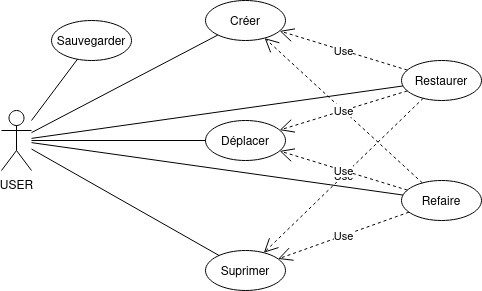

The diagram above was exported from draw.io. Its source (the exported page's mxGraphModel, read from the mxfile embedded in the PNG):
<mxGraphModel dx="779" dy="454" grid="1" gridSize="10" guides="1" tooltips="1" connect="1" arrows="1" fold="1" page="1" pageScale="1" pageWidth="827" pageHeight="1169" math="0" shadow="0">
  <root>
    <mxCell id="0" />
    <mxCell id="1" parent="0" />
    <mxCell id="F7TbQDbfEOCPqo7bxJSW-1" value="USER" style="shape=umlActor;verticalLabelPosition=bottom;verticalAlign=top;html=1;outlineConnect=0;" vertex="1" parent="1">
      <mxGeometry x="170" y="160" width="30" height="60" as="geometry" />
    </mxCell>
    <mxCell id="F7TbQDbfEOCPqo7bxJSW-2" value="Créer" style="ellipse;whiteSpace=wrap;html=1;" vertex="1" parent="1">
      <mxGeometry x="374" y="50" width="80" height="40" as="geometry" />
    </mxCell>
    <mxCell id="F7TbQDbfEOCPqo7bxJSW-4" value="Déplacer" style="ellipse;whiteSpace=wrap;html=1;" vertex="1" parent="1">
      <mxGeometry x="374" y="170" width="80" height="40" as="geometry" />
    </mxCell>
    <mxCell id="F7TbQDbfEOCPqo7bxJSW-5" value="Sauvegarder" style="ellipse;whiteSpace=wrap;html=1;" vertex="1" parent="1">
      <mxGeometry x="220" y="70" width="80" height="40" as="geometry" />
    </mxCell>
    <mxCell id="F7TbQDbfEOCPqo7bxJSW-6" value="Suprimer " style="ellipse;whiteSpace=wrap;html=1;" vertex="1" parent="1">
      <mxGeometry x="374" y="300" width="80" height="40" as="geometry" />
    </mxCell>
    <mxCell id="F7TbQDbfEOCPqo7bxJSW-9" value="Refaire" style="ellipse;whiteSpace=wrap;html=1;" vertex="1" parent="1">
      <mxGeometry x="570" y="230" width="80" height="40" as="geometry" />
    </mxCell>
    <mxCell id="F7TbQDbfEOCPqo7bxJSW-10" value="Restaurer " style="ellipse;whiteSpace=wrap;html=1;" vertex="1" parent="1">
      <mxGeometry x="570" y="110" width="80" height="40" as="geometry" />
    </mxCell>
    <mxCell id="F7TbQDbfEOCPqo7bxJSW-11" value="" style="endArrow=none;html=1;rounded=0;" edge="1" parent="1" source="F7TbQDbfEOCPqo7bxJSW-1" target="F7TbQDbfEOCPqo7bxJSW-2">
      <mxGeometry width="50" height="50" relative="1" as="geometry">
        <mxPoint x="270" y="210" as="sourcePoint" />
        <mxPoint x="320" y="160" as="targetPoint" />
      </mxGeometry>
    </mxCell>
    <mxCell id="F7TbQDbfEOCPqo7bxJSW-12" value="" style="endArrow=none;html=1;rounded=0;" edge="1" parent="1" source="F7TbQDbfEOCPqo7bxJSW-1" target="F7TbQDbfEOCPqo7bxJSW-4">
      <mxGeometry width="50" height="50" relative="1" as="geometry">
        <mxPoint x="220" y="223" as="sourcePoint" />
        <mxPoint x="354" y="163" as="targetPoint" />
      </mxGeometry>
    </mxCell>
    <mxCell id="F7TbQDbfEOCPqo7bxJSW-13" value="" style="endArrow=none;html=1;rounded=0;" edge="1" parent="1" source="F7TbQDbfEOCPqo7bxJSW-1" target="F7TbQDbfEOCPqo7bxJSW-6">
      <mxGeometry width="50" height="50" relative="1" as="geometry">
        <mxPoint x="230" y="233" as="sourcePoint" />
        <mxPoint x="364" y="173" as="targetPoint" />
      </mxGeometry>
    </mxCell>
    <mxCell id="F7TbQDbfEOCPqo7bxJSW-14" value="" style="endArrow=none;html=1;rounded=0;" edge="1" parent="1" source="F7TbQDbfEOCPqo7bxJSW-1" target="F7TbQDbfEOCPqo7bxJSW-5">
      <mxGeometry width="50" height="50" relative="1" as="geometry">
        <mxPoint x="240" y="243" as="sourcePoint" />
        <mxPoint x="374" y="183" as="targetPoint" />
      </mxGeometry>
    </mxCell>
    <mxCell id="F7TbQDbfEOCPqo7bxJSW-16" value="Use" style="endArrow=open;endSize=12;dashed=1;html=1;rounded=0;" edge="1" parent="1" source="F7TbQDbfEOCPqo7bxJSW-10" target="F7TbQDbfEOCPqo7bxJSW-6">
      <mxGeometry width="160" relative="1" as="geometry">
        <mxPoint x="270" y="360" as="sourcePoint" />
        <mxPoint x="430" y="360" as="targetPoint" />
      </mxGeometry>
    </mxCell>
    <mxCell id="F7TbQDbfEOCPqo7bxJSW-17" value="Use" style="endArrow=open;endSize=12;dashed=1;html=1;rounded=0;" edge="1" parent="1" source="F7TbQDbfEOCPqo7bxJSW-10" target="F7TbQDbfEOCPqo7bxJSW-2">
      <mxGeometry width="160" relative="1" as="geometry">
        <mxPoint x="571" y="205" as="sourcePoint" />
        <mxPoint x="489" y="195" as="targetPoint" />
      </mxGeometry>
    </mxCell>
    <mxCell id="F7TbQDbfEOCPqo7bxJSW-18" value="Use" style="endArrow=open;endSize=12;dashed=1;html=1;rounded=0;fontStyle=0;" edge="1" parent="1" source="F7TbQDbfEOCPqo7bxJSW-9" target="F7TbQDbfEOCPqo7bxJSW-4">
      <mxGeometry width="160" relative="1" as="geometry">
        <mxPoint x="581" y="215" as="sourcePoint" />
        <mxPoint x="499" y="205" as="targetPoint" />
      </mxGeometry>
    </mxCell>
    <mxCell id="F7TbQDbfEOCPqo7bxJSW-19" value="Use" style="endArrow=open;endSize=12;dashed=1;html=1;rounded=0;" edge="1" parent="1" source="F7TbQDbfEOCPqo7bxJSW-9" target="F7TbQDbfEOCPqo7bxJSW-6">
      <mxGeometry width="160" relative="1" as="geometry">
        <mxPoint x="521" y="205" as="sourcePoint" />
        <mxPoint x="439" y="195" as="targetPoint" />
      </mxGeometry>
    </mxCell>
    <mxCell id="F7TbQDbfEOCPqo7bxJSW-20" value="Use" style="endArrow=open;endSize=12;dashed=1;html=1;rounded=0;" edge="1" parent="1" source="F7TbQDbfEOCPqo7bxJSW-9" target="F7TbQDbfEOCPqo7bxJSW-2">
      <mxGeometry width="160" relative="1" as="geometry">
        <mxPoint x="601" y="235" as="sourcePoint" />
        <mxPoint x="519" y="225" as="targetPoint" />
      </mxGeometry>
    </mxCell>
    <mxCell id="F7TbQDbfEOCPqo7bxJSW-21" value="Use" style="endArrow=open;endSize=12;dashed=1;html=1;rounded=0;fontStyle=0;" edge="1" parent="1" source="F7TbQDbfEOCPqo7bxJSW-10" target="F7TbQDbfEOCPqo7bxJSW-4">
      <mxGeometry width="160" relative="1" as="geometry">
        <mxPoint x="544" y="209" as="sourcePoint" />
        <mxPoint x="346" y="261" as="targetPoint" />
      </mxGeometry>
    </mxCell>
    <mxCell id="F7TbQDbfEOCPqo7bxJSW-22" value="" style="endArrow=none;html=1;rounded=0;" edge="1" parent="1" source="F7TbQDbfEOCPqo7bxJSW-1" target="F7TbQDbfEOCPqo7bxJSW-9">
      <mxGeometry width="50" height="50" relative="1" as="geometry">
        <mxPoint x="210" y="200" as="sourcePoint" />
        <mxPoint x="330" y="200" as="targetPoint" />
      </mxGeometry>
    </mxCell>
    <mxCell id="F7TbQDbfEOCPqo7bxJSW-23" value="" style="endArrow=none;html=1;rounded=0;" edge="1" parent="1" source="F7TbQDbfEOCPqo7bxJSW-1" target="F7TbQDbfEOCPqo7bxJSW-10">
      <mxGeometry width="50" height="50" relative="1" as="geometry">
        <mxPoint x="200" y="191.46" as="sourcePoint" />
        <mxPoint x="543.8294707694661" y="109.99950840480287" as="targetPoint" />
      </mxGeometry>
    </mxCell>
  </root>
</mxGraphModel>